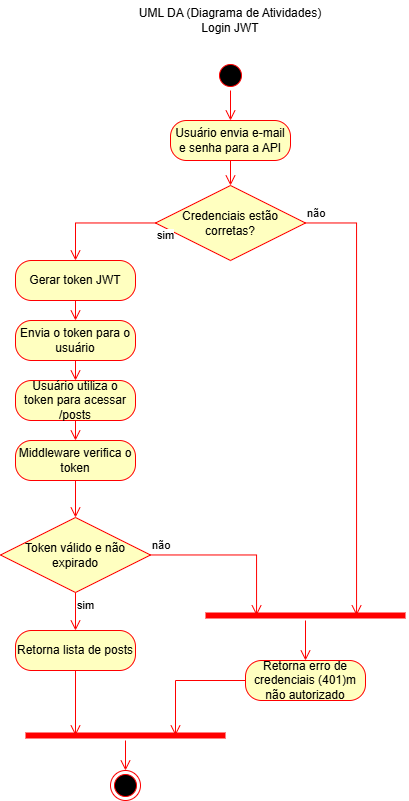

The diagram above was exported from draw.io. Its source (the exported page's mxGraphModel, read from the mxfile embedded in the PNG):
<mxGraphModel dx="1678" dy="914" grid="1" gridSize="10" guides="1" tooltips="1" connect="1" arrows="1" fold="1" page="1" pageScale="1" pageWidth="827" pageHeight="1169" math="0" shadow="0">
  <root>
    <mxCell id="0" />
    <mxCell id="1" parent="0" />
    <mxCell id="TlejDZGm_vHdgtkD-RS5-1" value="UML DA (Diagrama de Atividades)&lt;div&gt;Login JWT&lt;/div&gt;" style="text;html=1;align=center;verticalAlign=middle;whiteSpace=wrap;rounded=0;" vertex="1" parent="1">
      <mxGeometry x="346" y="40" width="190" height="40" as="geometry" />
    </mxCell>
    <mxCell id="TlejDZGm_vHdgtkD-RS5-2" value="" style="ellipse;html=1;shape=startState;fillColor=#000000;strokeColor=#ff0000;" vertex="1" parent="1">
      <mxGeometry x="426" y="100" width="30" height="30" as="geometry" />
    </mxCell>
    <mxCell id="TlejDZGm_vHdgtkD-RS5-3" value="" style="edgeStyle=orthogonalEdgeStyle;html=1;verticalAlign=bottom;endArrow=open;endSize=8;strokeColor=#ff0000;rounded=0;entryX=0.5;entryY=0;entryDx=0;entryDy=0;" edge="1" source="TlejDZGm_vHdgtkD-RS5-2" parent="1" target="TlejDZGm_vHdgtkD-RS5-4">
      <mxGeometry relative="1" as="geometry">
        <mxPoint x="441" y="190" as="targetPoint" />
      </mxGeometry>
    </mxCell>
    <mxCell id="TlejDZGm_vHdgtkD-RS5-4" value="Usuário envia e-mail e senha para a API" style="rounded=1;whiteSpace=wrap;html=1;arcSize=40;fontColor=#000000;fillColor=#ffffc0;strokeColor=#ff0000;" vertex="1" parent="1">
      <mxGeometry x="381" y="160" width="120" height="40" as="geometry" />
    </mxCell>
    <mxCell id="TlejDZGm_vHdgtkD-RS5-5" value="" style="edgeStyle=orthogonalEdgeStyle;html=1;verticalAlign=bottom;endArrow=open;endSize=8;strokeColor=#ff0000;rounded=0;entryX=0.5;entryY=0;entryDx=0;entryDy=0;" edge="1" source="TlejDZGm_vHdgtkD-RS5-4" parent="1" target="TlejDZGm_vHdgtkD-RS5-6">
      <mxGeometry relative="1" as="geometry">
        <mxPoint x="437" y="360" as="targetPoint" />
      </mxGeometry>
    </mxCell>
    <mxCell id="TlejDZGm_vHdgtkD-RS5-6" value="Credenciais estão corretas?" style="rhombus;whiteSpace=wrap;html=1;fontColor=#000000;fillColor=#ffffc0;strokeColor=#ff0000;" vertex="1" parent="1">
      <mxGeometry x="366" y="225" width="150" height="75" as="geometry" />
    </mxCell>
    <mxCell id="TlejDZGm_vHdgtkD-RS5-7" value="não" style="edgeStyle=orthogonalEdgeStyle;html=1;align=left;verticalAlign=bottom;endArrow=open;endSize=8;strokeColor=#ff0000;rounded=0;entryX=0.75;entryY=0.5;entryDx=0;entryDy=0;entryPerimeter=0;" edge="1" source="TlejDZGm_vHdgtkD-RS5-6" parent="1" target="TlejDZGm_vHdgtkD-RS5-27">
      <mxGeometry x="-1" relative="1" as="geometry">
        <mxPoint x="527" y="280" as="targetPoint" />
        <Array as="points">
          <mxPoint x="567" y="263" />
        </Array>
      </mxGeometry>
    </mxCell>
    <mxCell id="TlejDZGm_vHdgtkD-RS5-8" value="sim" style="edgeStyle=orthogonalEdgeStyle;html=1;align=left;verticalAlign=top;endArrow=open;endSize=8;strokeColor=#ff0000;rounded=0;entryX=0.5;entryY=0;entryDx=0;entryDy=0;" edge="1" source="TlejDZGm_vHdgtkD-RS5-6" parent="1" target="TlejDZGm_vHdgtkD-RS5-14">
      <mxGeometry x="-1" relative="1" as="geometry">
        <mxPoint x="387" y="360" as="targetPoint" />
      </mxGeometry>
    </mxCell>
    <mxCell id="TlejDZGm_vHdgtkD-RS5-9" value="" style="shape=line;html=1;strokeWidth=6;strokeColor=#ff0000;" vertex="1" parent="1">
      <mxGeometry x="236" y="770" width="200" height="10" as="geometry" />
    </mxCell>
    <mxCell id="TlejDZGm_vHdgtkD-RS5-10" value="" style="edgeStyle=orthogonalEdgeStyle;html=1;verticalAlign=bottom;endArrow=open;endSize=8;strokeColor=#ff0000;rounded=0;entryX=0.5;entryY=0;entryDx=0;entryDy=0;" edge="1" source="TlejDZGm_vHdgtkD-RS5-9" parent="1" target="TlejDZGm_vHdgtkD-RS5-11">
      <mxGeometry relative="1" as="geometry">
        <mxPoint x="387" y="930" as="targetPoint" />
      </mxGeometry>
    </mxCell>
    <mxCell id="TlejDZGm_vHdgtkD-RS5-11" value="" style="ellipse;html=1;shape=endState;fillColor=#000000;strokeColor=#ff0000;" vertex="1" parent="1">
      <mxGeometry x="321" y="810" width="30" height="30" as="geometry" />
    </mxCell>
    <mxCell id="TlejDZGm_vHdgtkD-RS5-12" value="Retorna erro de credenciais (401)m não autorizado" style="rounded=1;whiteSpace=wrap;html=1;arcSize=40;fontColor=#000000;fillColor=#ffffc0;strokeColor=#ff0000;" vertex="1" parent="1">
      <mxGeometry x="456" y="700" width="120" height="40" as="geometry" />
    </mxCell>
    <mxCell id="TlejDZGm_vHdgtkD-RS5-13" value="" style="edgeStyle=orthogonalEdgeStyle;html=1;verticalAlign=bottom;endArrow=open;endSize=8;strokeColor=#ff0000;rounded=0;entryX=0.75;entryY=0.5;entryDx=0;entryDy=0;entryPerimeter=0;" edge="1" source="TlejDZGm_vHdgtkD-RS5-12" parent="1" target="TlejDZGm_vHdgtkD-RS5-9">
      <mxGeometry relative="1" as="geometry">
        <mxPoint x="637" y="460" as="targetPoint" />
      </mxGeometry>
    </mxCell>
    <mxCell id="TlejDZGm_vHdgtkD-RS5-14" value="Gerar token JWT" style="rounded=1;whiteSpace=wrap;html=1;arcSize=40;fontColor=#000000;fillColor=#ffffc0;strokeColor=#ff0000;" vertex="1" parent="1">
      <mxGeometry x="226" y="300" width="120" height="40" as="geometry" />
    </mxCell>
    <mxCell id="TlejDZGm_vHdgtkD-RS5-15" value="" style="edgeStyle=orthogonalEdgeStyle;html=1;verticalAlign=bottom;endArrow=open;endSize=8;strokeColor=#ff0000;rounded=0;entryX=0.5;entryY=0;entryDx=0;entryDy=0;" edge="1" source="TlejDZGm_vHdgtkD-RS5-14" parent="1" target="TlejDZGm_vHdgtkD-RS5-16">
      <mxGeometry relative="1" as="geometry">
        <mxPoint x="277" y="380" as="targetPoint" />
      </mxGeometry>
    </mxCell>
    <mxCell id="TlejDZGm_vHdgtkD-RS5-16" value="Envia o token para o usuário" style="rounded=1;whiteSpace=wrap;html=1;arcSize=40;fontColor=#000000;fillColor=#ffffc0;strokeColor=#ff0000;" vertex="1" parent="1">
      <mxGeometry x="226" y="360" width="120" height="40" as="geometry" />
    </mxCell>
    <mxCell id="TlejDZGm_vHdgtkD-RS5-17" value="" style="edgeStyle=orthogonalEdgeStyle;html=1;verticalAlign=bottom;endArrow=open;endSize=8;strokeColor=#ff0000;rounded=0;entryX=0.5;entryY=0;entryDx=0;entryDy=0;" edge="1" parent="1" source="TlejDZGm_vHdgtkD-RS5-16" target="TlejDZGm_vHdgtkD-RS5-18">
      <mxGeometry relative="1" as="geometry">
        <mxPoint x="258" y="480" as="targetPoint" />
      </mxGeometry>
    </mxCell>
    <mxCell id="TlejDZGm_vHdgtkD-RS5-18" value="Usuário utiliza o token para acessar /posts" style="rounded=1;whiteSpace=wrap;html=1;arcSize=40;fontColor=#000000;fillColor=#ffffc0;strokeColor=#ff0000;" vertex="1" parent="1">
      <mxGeometry x="226" y="420" width="120" height="40" as="geometry" />
    </mxCell>
    <mxCell id="TlejDZGm_vHdgtkD-RS5-19" value="" style="edgeStyle=orthogonalEdgeStyle;html=1;verticalAlign=bottom;endArrow=open;endSize=8;strokeColor=#ff0000;rounded=0;entryX=0.5;entryY=0;entryDx=0;entryDy=0;" edge="1" source="TlejDZGm_vHdgtkD-RS5-18" parent="1" target="TlejDZGm_vHdgtkD-RS5-20">
      <mxGeometry relative="1" as="geometry">
        <mxPoint x="168" y="575" as="targetPoint" />
      </mxGeometry>
    </mxCell>
    <mxCell id="TlejDZGm_vHdgtkD-RS5-20" value="Middleware verifica o token" style="rounded=1;whiteSpace=wrap;html=1;arcSize=40;fontColor=#000000;fillColor=#ffffc0;strokeColor=#ff0000;" vertex="1" parent="1">
      <mxGeometry x="226" y="480" width="120" height="40" as="geometry" />
    </mxCell>
    <mxCell id="TlejDZGm_vHdgtkD-RS5-21" value="" style="edgeStyle=orthogonalEdgeStyle;html=1;verticalAlign=bottom;endArrow=open;endSize=8;strokeColor=#ff0000;rounded=0;entryX=0.5;entryY=0;entryDx=0;entryDy=0;" edge="1" source="TlejDZGm_vHdgtkD-RS5-20" parent="1" target="TlejDZGm_vHdgtkD-RS5-22">
      <mxGeometry relative="1" as="geometry">
        <mxPoint x="268" y="720" as="targetPoint" />
      </mxGeometry>
    </mxCell>
    <mxCell id="TlejDZGm_vHdgtkD-RS5-22" value="Token válido e não expirado" style="rhombus;whiteSpace=wrap;html=1;fontColor=#000000;fillColor=#ffffc0;strokeColor=#ff0000;" vertex="1" parent="1">
      <mxGeometry x="211" y="557" width="150" height="75" as="geometry" />
    </mxCell>
    <mxCell id="TlejDZGm_vHdgtkD-RS5-23" value="não" style="edgeStyle=orthogonalEdgeStyle;html=1;align=left;verticalAlign=bottom;endArrow=open;endSize=8;strokeColor=#ff0000;rounded=0;entryX=0.25;entryY=0.5;entryDx=0;entryDy=0;entryPerimeter=0;" edge="1" parent="1" source="TlejDZGm_vHdgtkD-RS5-22" target="TlejDZGm_vHdgtkD-RS5-27">
      <mxGeometry x="-1" relative="1" as="geometry">
        <mxPoint x="588" y="875" as="targetPoint" />
        <Array as="points">
          <mxPoint x="467" y="595" />
        </Array>
      </mxGeometry>
    </mxCell>
    <mxCell id="TlejDZGm_vHdgtkD-RS5-24" value="sim" style="edgeStyle=orthogonalEdgeStyle;html=1;align=left;verticalAlign=top;endArrow=open;endSize=8;strokeColor=#ff0000;rounded=0;entryX=0.5;entryY=0;entryDx=0;entryDy=0;" edge="1" parent="1" source="TlejDZGm_vHdgtkD-RS5-22" target="TlejDZGm_vHdgtkD-RS5-25">
      <mxGeometry x="-1" relative="1" as="geometry">
        <mxPoint x="317" y="835" as="targetPoint" />
      </mxGeometry>
    </mxCell>
    <mxCell id="TlejDZGm_vHdgtkD-RS5-25" value="Retorna lista de posts" style="rounded=1;whiteSpace=wrap;html=1;arcSize=40;fontColor=#000000;fillColor=#ffffc0;strokeColor=#ff0000;" vertex="1" parent="1">
      <mxGeometry x="226" y="670" width="120" height="40" as="geometry" />
    </mxCell>
    <mxCell id="TlejDZGm_vHdgtkD-RS5-26" value="" style="edgeStyle=orthogonalEdgeStyle;html=1;verticalAlign=bottom;endArrow=open;endSize=8;strokeColor=#ff0000;rounded=0;entryX=0.25;entryY=0.5;entryDx=0;entryDy=0;entryPerimeter=0;" edge="1" source="TlejDZGm_vHdgtkD-RS5-25" parent="1" target="TlejDZGm_vHdgtkD-RS5-9">
      <mxGeometry relative="1" as="geometry">
        <mxPoint x="151" y="767" as="targetPoint" />
      </mxGeometry>
    </mxCell>
    <mxCell id="TlejDZGm_vHdgtkD-RS5-27" value="" style="shape=line;html=1;strokeWidth=6;strokeColor=#ff0000;" vertex="1" parent="1">
      <mxGeometry x="416" y="650" width="200" height="10" as="geometry" />
    </mxCell>
    <mxCell id="TlejDZGm_vHdgtkD-RS5-28" value="" style="edgeStyle=orthogonalEdgeStyle;html=1;verticalAlign=bottom;endArrow=open;endSize=8;strokeColor=#ff0000;rounded=0;entryX=0.5;entryY=0;entryDx=0;entryDy=0;" edge="1" source="TlejDZGm_vHdgtkD-RS5-27" parent="1" target="TlejDZGm_vHdgtkD-RS5-12">
      <mxGeometry relative="1" as="geometry">
        <mxPoint x="556" y="675" as="targetPoint" />
      </mxGeometry>
    </mxCell>
  </root>
</mxGraphModel>